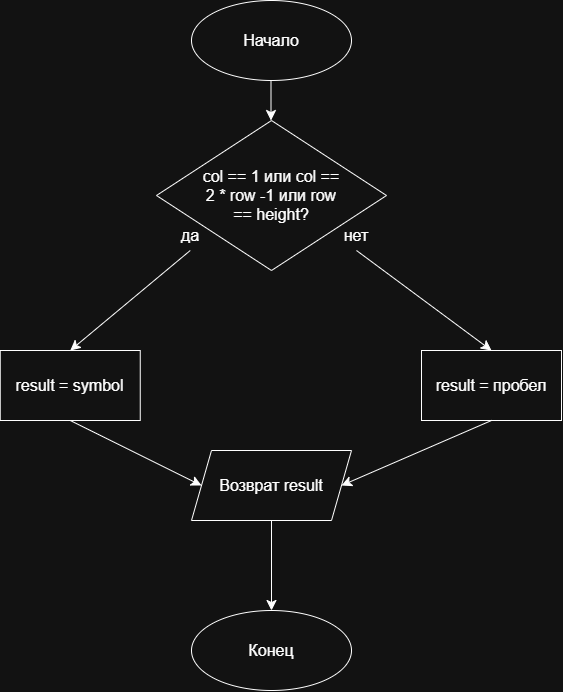

The diagram above was exported from draw.io. Its source (the exported page's mxGraphModel, read from the mxfile embedded in the PNG):
<mxGraphModel dx="1597" dy="672" grid="1" gridSize="10" guides="1" tooltips="1" connect="1" arrows="1" fold="1" page="1" pageScale="1" pageWidth="827" pageHeight="1169" math="0" shadow="0">
  <root>
    <mxCell id="0" />
    <mxCell id="1" parent="0" />
    <mxCell id="XD32MKg-5lc_dnAw509u-3" edge="1" parent="1" style="edgeStyle=none;orthogonalLoop=1;jettySize=auto;html=1;rounded=0;fontSize=12;startSize=8;endSize=8;curved=1;" value="">
      <mxGeometry relative="1" width="140" as="geometry">
        <Array as="points" />
        <mxPoint x="389.5" y="110" as="sourcePoint" />
        <mxPoint x="389.5" y="160" as="targetPoint" />
      </mxGeometry>
    </mxCell>
    <mxCell id="XD32MKg-5lc_dnAw509u-1" parent="1" style="ellipse;whiteSpace=wrap;html=1;shapeInside=1;" value="" vertex="1">
      <mxGeometry height="80" width="160" x="310" y="40" as="geometry" />
    </mxCell>
    <mxCell id="XD32MKg-5lc_dnAw509u-2" parent="1" style="text;html=1;whiteSpace=wrap;strokeColor=none;fillColor=none;align=center;verticalAlign=middle;rounded=0;fontSize=16;" value="Начало" vertex="1">
      <mxGeometry height="30" width="60" x="360" y="65" as="geometry" />
    </mxCell>
    <mxCell id="oZ1w0thnN-fSmrdnhY75-88" parent="1" style="rhombus;whiteSpace=wrap;html=1;shapeInside=1;" value="" vertex="1">
      <mxGeometry height="150" width="230" x="275" y="160" as="geometry" />
    </mxCell>
    <mxCell id="oZ1w0thnN-fSmrdnhY75-90" parent="1" style="text;html=1;whiteSpace=wrap;strokeColor=none;fillColor=none;align=center;verticalAlign=middle;rounded=0;fontSize=16;" value="да" vertex="1">
      <mxGeometry height="30" width="60" x="278.75" y="260" as="geometry" />
    </mxCell>
    <mxCell id="oZ1w0thnN-fSmrdnhY75-91" parent="1" style="text;html=1;whiteSpace=wrap;strokeColor=none;fillColor=none;align=center;verticalAlign=middle;rounded=0;fontSize=16;" value="нет" vertex="1">
      <mxGeometry height="30" width="60" x="445" y="260" as="geometry" />
    </mxCell>
    <mxCell id="oZ1w0thnN-fSmrdnhY75-102" parent="1" style="ellipse;whiteSpace=wrap;html=1;shapeInside=1;" value="" vertex="1">
      <mxGeometry height="80" width="160" x="310" y="650" as="geometry" />
    </mxCell>
    <mxCell id="oZ1w0thnN-fSmrdnhY75-103" parent="1" style="text;html=1;whiteSpace=wrap;strokeColor=none;fillColor=none;align=center;verticalAlign=middle;rounded=0;fontSize=16;" value="Конец" vertex="1">
      <mxGeometry height="30" width="60" x="360" y="675" as="geometry" />
    </mxCell>
    <mxCell id="oZ1w0thnN-fSmrdnhY75-146" parent="1" style="rounded=0;whiteSpace=wrap;html=1;" value="" vertex="1">
      <mxGeometry height="70" width="140" x="118.75" y="390" as="geometry" />
    </mxCell>
    <mxCell id="oZ1w0thnN-fSmrdnhY75-150" edge="1" parent="1" source="oZ1w0thnN-fSmrdnhY75-91" style="edgeStyle=none;orthogonalLoop=1;jettySize=auto;html=1;rounded=0;fontSize=12;defaultLabelBackgroundColor=page;startSize=8;endSize=8;curved=1;exitX=0.5;exitY=1;exitDx=0;exitDy=0;entryX=0.5;entryY=0;entryDx=0;entryDy=0;" target="oZ1w0thnN-fSmrdnhY75-167" value="">
      <mxGeometry relative="1" width="140" as="geometry">
        <Array as="points" />
        <mxPoint x="330" y="300" as="sourcePoint" />
        <mxPoint x="620" y="350" as="targetPoint" />
      </mxGeometry>
    </mxCell>
    <mxCell id="oZ1w0thnN-fSmrdnhY75-151" edge="1" parent="1" source="oZ1w0thnN-fSmrdnhY75-90" style="edgeStyle=none;orthogonalLoop=1;jettySize=auto;html=1;rounded=0;fontSize=12;defaultLabelBackgroundColor=page;startSize=8;endSize=8;curved=1;exitX=0.5;exitY=1;exitDx=0;exitDy=0;entryX=0.5;entryY=0;entryDx=0;entryDy=0;" target="oZ1w0thnN-fSmrdnhY75-146" value="">
      <mxGeometry relative="1" width="140" as="geometry">
        <Array as="points" />
        <mxPoint x="330" y="380" as="sourcePoint" />
        <mxPoint x="470" y="380" as="targetPoint" />
      </mxGeometry>
    </mxCell>
    <mxCell id="oZ1w0thnN-fSmrdnhY75-153" edge="1" parent="1" source="oZ1w0thnN-fSmrdnhY75-146" style="edgeStyle=none;orthogonalLoop=1;jettySize=auto;html=1;rounded=0;fontSize=12;defaultLabelBackgroundColor=page;startSize=8;endSize=8;curved=1;exitX=0.5;exitY=1;exitDx=0;exitDy=0;entryX=0;entryY=0.5;entryDx=0;entryDy=0;" target="oZ1w0thnN-fSmrdnhY75-182" value="">
      <mxGeometry relative="1" width="140" as="geometry">
        <Array as="points" />
        <mxPoint x="330" y="380" as="sourcePoint" />
        <mxPoint x="188.75" y="500" as="targetPoint" />
      </mxGeometry>
    </mxCell>
    <mxCell id="oZ1w0thnN-fSmrdnhY75-167" parent="1" style="whiteSpace=wrap;html=1;" value="" vertex="1">
      <mxGeometry height="70" width="140" x="540" y="390" as="geometry" />
    </mxCell>
    <mxCell id="oZ1w0thnN-fSmrdnhY75-182" parent="1" style="shape=parallelogram;perimeter=parallelogramPerimeter;whiteSpace=wrap;html=1;shapeInside=1;fixedSize=1;" value="" vertex="1">
      <mxGeometry height="70" width="160" x="310" y="490" as="geometry" />
    </mxCell>
    <mxCell id="oZ1w0thnN-fSmrdnhY75-190" parent="1" style="text;html=1;whiteSpace=wrap;strokeColor=none;fillColor=none;align=center;verticalAlign=middle;rounded=0;fontSize=16;" value="col == 1 или col == 2 * row -1 или row == height?" vertex="1">
      <mxGeometry height="30" width="140" x="320" y="220" as="geometry" />
    </mxCell>
    <mxCell id="oZ1w0thnN-fSmrdnhY75-191" parent="1" style="text;html=1;whiteSpace=wrap;strokeColor=none;fillColor=none;align=center;verticalAlign=middle;rounded=0;fontSize=16;" value="result = symbol" vertex="1">
      <mxGeometry height="30" width="128.75" x="124.38" y="410" as="geometry" />
    </mxCell>
    <mxCell id="oZ1w0thnN-fSmrdnhY75-192" edge="1" parent="1" source="oZ1w0thnN-fSmrdnhY75-167" style="edgeStyle=none;orthogonalLoop=1;jettySize=auto;html=1;rounded=0;fontSize=12;defaultLabelBackgroundColor=page;startSize=8;endSize=8;curved=1;exitX=0.5;exitY=1;exitDx=0;exitDy=0;entryX=1;entryY=0.5;entryDx=0;entryDy=0;" target="oZ1w0thnN-fSmrdnhY75-182" value="">
      <mxGeometry relative="1" width="140" as="geometry">
        <Array as="points" />
        <mxPoint x="470" y="550" as="sourcePoint" />
        <mxPoint x="610" y="550" as="targetPoint" />
      </mxGeometry>
    </mxCell>
    <mxCell id="oZ1w0thnN-fSmrdnhY75-193" edge="1" parent="1" source="oZ1w0thnN-fSmrdnhY75-182" style="edgeStyle=none;orthogonalLoop=1;jettySize=auto;html=1;rounded=0;fontSize=12;defaultLabelBackgroundColor=page;startSize=8;endSize=8;curved=1;exitX=0.5;exitY=1;exitDx=0;exitDy=0;entryX=0.5;entryY=0;entryDx=0;entryDy=0;" target="oZ1w0thnN-fSmrdnhY75-102" value="">
      <mxGeometry relative="1" width="140" as="geometry">
        <Array as="points" />
        <mxPoint x="470" y="550" as="sourcePoint" />
        <mxPoint x="610" y="550" as="targetPoint" />
      </mxGeometry>
    </mxCell>
    <mxCell id="oZ1w0thnN-fSmrdnhY75-194" parent="1" style="text;html=1;whiteSpace=wrap;strokeColor=none;fillColor=none;align=center;verticalAlign=middle;rounded=0;fontSize=16;" value="Возврат result" vertex="1">
      <mxGeometry height="30" width="110" x="335" y="510" as="geometry" />
    </mxCell>
    <mxCell id="oZ1w0thnN-fSmrdnhY75-195" parent="1" style="text;html=1;whiteSpace=wrap;strokeColor=none;fillColor=none;align=center;verticalAlign=middle;rounded=0;fontSize=16;" value="result = пробел" vertex="1">
      <mxGeometry height="30" width="120" x="550" y="410" as="geometry" />
    </mxCell>
  </root>
</mxGraphModel>